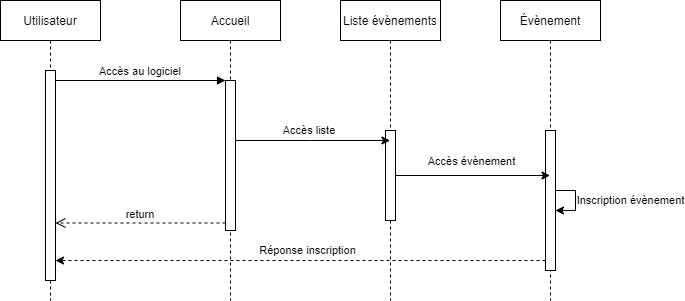

The diagram above was exported from draw.io. Its source (the exported page's mxGraphModel, read from the mxfile embedded in the PNG):
<mxGraphModel dx="1038" dy="523" grid="1" gridSize="10" guides="1" tooltips="1" connect="1" arrows="1" fold="1" page="1" pageScale="1" pageWidth="850" pageHeight="1100" math="0" shadow="0">
  <root>
    <mxCell id="0" />
    <mxCell id="1" parent="0" />
    <mxCell id="3nuBFxr9cyL0pnOWT2aG-1" value="Utilisateur" style="shape=umlLifeline;perimeter=lifelinePerimeter;container=1;collapsible=0;recursiveResize=0;rounded=0;shadow=0;strokeWidth=1;" parent="1" vertex="1">
      <mxGeometry x="120" y="80" width="100" height="300" as="geometry" />
    </mxCell>
    <mxCell id="3nuBFxr9cyL0pnOWT2aG-2" value="" style="points=[];perimeter=orthogonalPerimeter;rounded=0;shadow=0;strokeWidth=1;" parent="3nuBFxr9cyL0pnOWT2aG-1" vertex="1">
      <mxGeometry x="45" y="70" width="10" height="210" as="geometry" />
    </mxCell>
    <mxCell id="3nuBFxr9cyL0pnOWT2aG-5" value="Accueil" style="shape=umlLifeline;perimeter=lifelinePerimeter;container=1;collapsible=0;recursiveResize=0;rounded=0;shadow=0;strokeWidth=1;" parent="1" vertex="1">
      <mxGeometry x="300" y="80" width="100" height="300" as="geometry" />
    </mxCell>
    <mxCell id="3nuBFxr9cyL0pnOWT2aG-6" value="" style="points=[];perimeter=orthogonalPerimeter;rounded=0;shadow=0;strokeWidth=1;" parent="3nuBFxr9cyL0pnOWT2aG-5" vertex="1">
      <mxGeometry x="45" y="80" width="10" height="150" as="geometry" />
    </mxCell>
    <mxCell id="3nuBFxr9cyL0pnOWT2aG-7" value="return" style="verticalAlign=bottom;endArrow=open;dashed=1;endSize=8;exitX=0;exitY=0.95;shadow=0;strokeWidth=1;" parent="1" source="3nuBFxr9cyL0pnOWT2aG-6" target="3nuBFxr9cyL0pnOWT2aG-2" edge="1">
      <mxGeometry relative="1" as="geometry">
        <mxPoint x="275" y="236" as="targetPoint" />
      </mxGeometry>
    </mxCell>
    <mxCell id="3nuBFxr9cyL0pnOWT2aG-8" value="Accès au logiciel" style="verticalAlign=bottom;endArrow=block;entryX=0;entryY=0;shadow=0;strokeWidth=1;" parent="1" source="3nuBFxr9cyL0pnOWT2aG-2" target="3nuBFxr9cyL0pnOWT2aG-6" edge="1">
      <mxGeometry relative="1" as="geometry">
        <mxPoint x="275" y="160" as="sourcePoint" />
        <mxPoint as="offset" />
      </mxGeometry>
    </mxCell>
    <mxCell id="Er_9gyWpn3pfgV4B8QjA-1" value="Liste évènements" style="shape=umlLifeline;perimeter=lifelinePerimeter;container=1;collapsible=0;recursiveResize=0;rounded=0;shadow=0;strokeWidth=1;" vertex="1" parent="1">
      <mxGeometry x="460" y="80" width="100" height="300" as="geometry" />
    </mxCell>
    <mxCell id="Er_9gyWpn3pfgV4B8QjA-2" value="" style="points=[];perimeter=orthogonalPerimeter;rounded=0;shadow=0;strokeWidth=1;" vertex="1" parent="Er_9gyWpn3pfgV4B8QjA-1">
      <mxGeometry x="45" y="130" width="10" height="90" as="geometry" />
    </mxCell>
    <mxCell id="Er_9gyWpn3pfgV4B8QjA-3" value="Accès liste&amp;nbsp;" style="edgeStyle=orthogonalEdgeStyle;rounded=0;orthogonalLoop=1;jettySize=auto;html=1;" edge="1" parent="1" source="3nuBFxr9cyL0pnOWT2aG-6" target="Er_9gyWpn3pfgV4B8QjA-1">
      <mxGeometry x="-0.0291" y="10" relative="1" as="geometry">
        <Array as="points">
          <mxPoint x="430" y="220" />
          <mxPoint x="430" y="220" />
        </Array>
        <mxPoint as="offset" />
      </mxGeometry>
    </mxCell>
    <mxCell id="Er_9gyWpn3pfgV4B8QjA-4" value="Évènement" style="shape=umlLifeline;perimeter=lifelinePerimeter;container=1;collapsible=0;recursiveResize=0;rounded=0;shadow=0;strokeWidth=1;" vertex="1" parent="1">
      <mxGeometry x="620" y="80" width="100" height="300" as="geometry" />
    </mxCell>
    <mxCell id="Er_9gyWpn3pfgV4B8QjA-5" value="" style="points=[];perimeter=orthogonalPerimeter;rounded=0;shadow=0;strokeWidth=1;" vertex="1" parent="Er_9gyWpn3pfgV4B8QjA-4">
      <mxGeometry x="45" y="130" width="10" height="140" as="geometry" />
    </mxCell>
    <mxCell id="Er_9gyWpn3pfgV4B8QjA-8" value="Inscription évènement" style="edgeStyle=orthogonalEdgeStyle;rounded=0;orthogonalLoop=1;jettySize=auto;html=1;" edge="1" parent="Er_9gyWpn3pfgV4B8QjA-4" source="Er_9gyWpn3pfgV4B8QjA-5" target="Er_9gyWpn3pfgV4B8QjA-5">
      <mxGeometry y="55" relative="1" as="geometry">
        <mxPoint as="offset" />
      </mxGeometry>
    </mxCell>
    <mxCell id="Er_9gyWpn3pfgV4B8QjA-6" style="edgeStyle=orthogonalEdgeStyle;rounded=0;orthogonalLoop=1;jettySize=auto;html=1;" edge="1" parent="1" source="Er_9gyWpn3pfgV4B8QjA-2" target="Er_9gyWpn3pfgV4B8QjA-4">
      <mxGeometry relative="1" as="geometry">
        <Array as="points">
          <mxPoint x="620" y="255" />
          <mxPoint x="620" y="255" />
        </Array>
      </mxGeometry>
    </mxCell>
    <mxCell id="Er_9gyWpn3pfgV4B8QjA-7" value="Accès évènement" style="edgeLabel;html=1;align=center;verticalAlign=middle;resizable=0;points=[];" vertex="1" connectable="0" parent="Er_9gyWpn3pfgV4B8QjA-6">
      <mxGeometry x="-0.1353" y="-3" relative="1" as="geometry">
        <mxPoint x="8" y="-18" as="offset" />
      </mxGeometry>
    </mxCell>
    <mxCell id="Er_9gyWpn3pfgV4B8QjA-9" value="Réponse inscription" style="edgeStyle=orthogonalEdgeStyle;rounded=0;orthogonalLoop=1;jettySize=auto;html=1;dashed=1;" edge="1" parent="1" source="Er_9gyWpn3pfgV4B8QjA-5">
      <mxGeometry x="-0.0304" y="-10" relative="1" as="geometry">
        <mxPoint x="175" y="340" as="targetPoint" />
        <Array as="points">
          <mxPoint x="175" y="340" />
        </Array>
        <mxPoint as="offset" />
      </mxGeometry>
    </mxCell>
  </root>
</mxGraphModel>